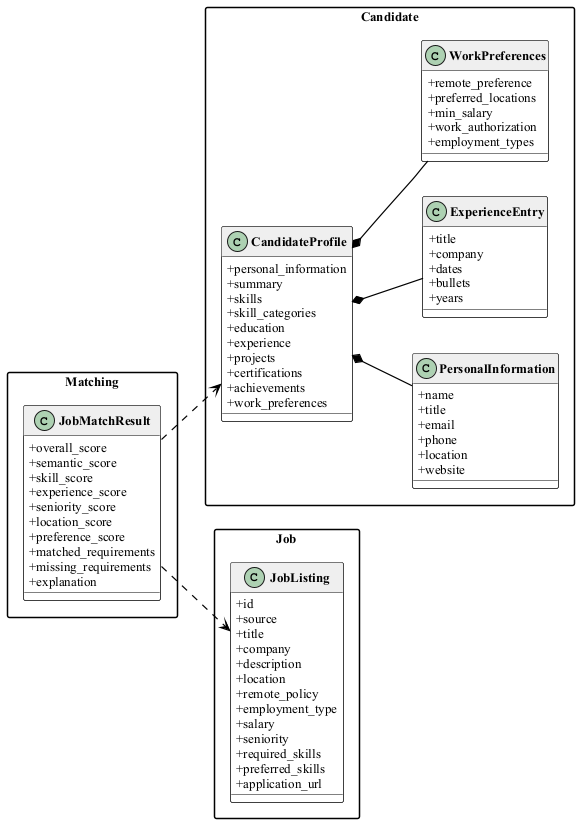

The diagram above was rendered by PlantUML. Its source (embedded in the PNG):
@startuml class-domain
' The domain classes: the candidate, the job and the match.
'
' The attributes are the fields of the Pydantic models in src/resume/profile.py
' and src/matching/contracts.py. The types are left off where a name would
' make the box too wide to read on the page.

!include _style.puml
left to right direction

package "Candidate" {
  class CandidateProfile {
    +personal_information
    +summary
    +skills
    +skill_categories
    +education
    +experience
    +projects
    +certifications
    +achievements
    +work_preferences
  }

  class PersonalInformation {
    +name
    +title
    +email
    +phone
    +location
    +website
  }

  class ExperienceEntry {
    +title
    +company
    +dates
    +bullets
    +years
  }

  class WorkPreferences {
    +remote_preference
    +preferred_locations
    +min_salary
    +work_authorization
    +employment_types
  }
}

package "Job" {
  class JobListing {
    +id
    +source
    +title
    +company
    +description
    +location
    +remote_policy
    +employment_type
    +salary
    +seniority
    +required_skills
    +preferred_skills
    +application_url
  }
}

package "Matching" {
  class JobMatchResult {
    +overall_score
    +semantic_score
    +skill_score
    +experience_score
    +seniority_score
    +location_score
    +preference_score
    +matched_requirements
    +missing_requirements
    +explanation
  }
}

CandidateProfile *-- PersonalInformation
CandidateProfile *-- ExperienceEntry
CandidateProfile *-- WorkPreferences
JobMatchResult ..> JobListing
JobMatchResult ..> CandidateProfile

@enduml